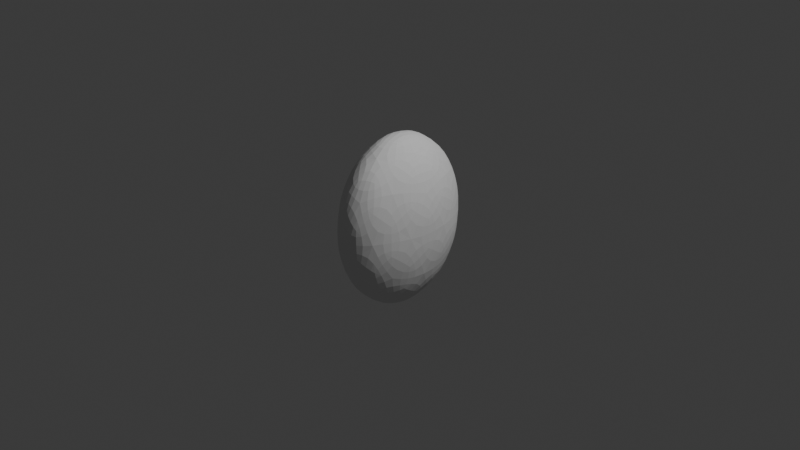 # Source: eye1.blend  (saved by Blender 4.5.90; exported with 4.5.12 LTS)
import bpy
from mathutils import Matrix  # noqa: F401  (used for matrix-valued properties, if any)

bpy.ops.wm.read_factory_settings(use_empty=True)
scene = bpy.context.scene
scene.name = 'Scene'

# ---- collections
col_collection = bpy.data.collections.new('Collection'); scene.collection.children.link(col_collection)

# ---- world
world_world = bpy.data.worlds.new('World'); scene.world = world_world
world_world.use_nodes = True; world_world.node_tree.nodes.clear()
_N = world_world.node_tree.nodes; _L = world_world.node_tree.links
n0 = _N.new('ShaderNodeOutputWorld'); n0.name = 'World Output'; n0.location = (200, 100)
n1 = _N.new('ShaderNodeBackground'); n1.name = 'Background'; n1.location = (-200, 100)
n1.inputs[0].default_value = (0.05088, 0.05088, 0.05088, 1.0)
_L.new(n1.outputs[0], n0.inputs[0])
n0.is_active_output = True
world_world.color = (0.05088, 0.05088, 0.05088)
world_world.sun_shadow_jitter_overblur = 0.0

# ---- cameras
cam_camera = bpy.data.cameras.new('Camera')
cam_camera.clip_end = 100.0
cam_camera.ortho_scale = 7.314

# ---- lights
light_light = bpy.data.lights.new('Light', 'POINT')
light_light.energy = 1000.0
light_light.shadow_soft_size = 0.1

# ---- meshes
me_icosphere = bpy.data.meshes.new('Icosphere')
me_icosphere.from_pydata([(0.0, 0.0, -1.0), (0.7236, -0.5257, -0.4472), (-0.2764, -0.8506, -0.4472), (-0.8944, 0.0, -0.4472), (-0.2764, 0.8506, -0.4472), (0.7236, 0.5257, -0.4472), (0.2764, -0.8506, 0.4472), (-0.7236, -0.5257, 0.4472), (-0.7236, 0.5257, 0.4472), (0.2764, 0.8506, 0.4472), (0.8944, 0.0, 0.4472), (0.0, 0.0, 1.0), (-0.1625, -0.5, -0.8507), (0.4253, -0.309, -0.8507), (0.2629, -0.809, -0.5257), (0.8506, 0.0, -0.5257), (0.4253, 0.309, -0.8507), (-0.5257, 0.0, -0.8507), (-0.6882, -0.5, -0.5257), (-0.1625, 0.5, -0.8507), (-0.6882, 0.5, -0.5257), (0.2629, 0.809, -0.5257), (0.9511, -0.309, 0.0), (0.9511, 0.309, 0.0), (0.0, -1.0, 0.0), (0.5878, -0.809, 0.0), (-0.9511, -0.309, 0.0), (-0.5878, -0.809, 0.0), (-0.5878, 0.809, 0.0), (-0.9511, 0.309, 0.0), (0.5878, 0.809, 0.0), (0.0, 1.0, 0.0), (0.6882, -0.5, 0.5257), (-0.2629, -0.809, 0.5257), (-0.8506, 0.0, 0.5257), (-0.2629, 0.809, 0.5257), (0.6882, 0.5, 0.5257), (0.1625, -0.5, 0.8507), (0.5257, 0.0, 0.8507), (-0.4253, -0.309, 0.8507), (-0.4253, 0.309, 0.8507), (0.1625, 0.5, 0.8507)], [], [(0, 13, 12), (1, 13, 15), (0, 12, 17), (0, 17, 19), (0, 19, 16), (1, 15, 22), (2, 14, 24), (3, 18, 26), (4, 20, 28), (5, 21, 30), (1, 22, 25), (2, 24, 27), (3, 26, 29), (4, 28, 31), (5, 30, 23), (6, 32, 37), (7, 33, 39), (8, 34, 40), (9, 35, 41), (10, 36, 38), (38, 41, 11), (38, 36, 41), (36, 9, 41), (41, 40, 11), (41, 35, 40), (35, 8, 40), (40, 39, 11), (40, 34, 39), (34, 7, 39), (39, 37, 11), (39, 33, 37), (33, 6, 37), (37, 38, 11), (37, 32, 38), (32, 10, 38), (23, 36, 10), (23, 30, 36), (30, 9, 36), (31, 35, 9), (31, 28, 35), (28, 8, 35), (29, 34, 8), (29, 26, 34), (26, 7, 34), (27, 33, 7), (27, 24, 33), (24, 6, 33), (25, 32, 6), (25, 22, 32), (22, 10, 32), (30, 31, 9), (30, 21, 31), (21, 4, 31), (28, 29, 8), (28, 20, 29), (20, 3, 29), (26, 27, 7), (26, 18, 27), (18, 2, 27), (24, 25, 6), (24, 14, 25), (14, 1, 25), (22, 23, 10), (22, 15, 23), (15, 5, 23), (16, 21, 5), (16, 19, 21), (19, 4, 21), (19, 20, 4), (19, 17, 20), (17, 3, 20), (17, 18, 3), (17, 12, 18), (12, 2, 18), (15, 16, 5), (15, 13, 16), (13, 0, 16), (12, 14, 2), (12, 13, 14), (13, 1, 14)])
_uv = me_icosphere.uv_layers.new(name='UVMap')
_uv.uv.foreach_set('vector', [0.1818, 0.0, 0.2273, 0.07873, 0.1364, 0.07873, 0.2727, 0.1575, 0.3182, 0.07873, 0.3636, 0.1575, 0.9091, 0.0, 0.9545, 0.07873, 0.8636, 0.07873, 0.7273, 0.0, 0.7727, 0.07873, 0.6818, 0.07873, 0.5455, 0.0, 0.5909, 0.07873, 0.5, 0.07873, 0.2727, 0.1575, 0.3636, 0.1575, 0.3182, 0.2362, 0.09091, 0.1575, 0.1818, 0.1575, 0.1364, 0.2362, 0.8182, 0.1575, 0.9091, 0.1575, 0.8636, 0.2362, 0.6364, 0.1575, 0.7273, 0.1575, 0.6818, 0.2362, 0.4545, 0.1575, 0.5455, 0.1575, 0.5, 0.2362, 0.2727, 0.1575, 0.3182, 0.2362, 0.2273, 0.2362, 0.09091, 0.1575, 0.1364, 0.2362, 0.04546, 0.2362, 0.8182, 0.1575, 0.8636, 0.2362, 0.7727, 0.2362, 0.6364, 0.1575, 0.6818, 0.2362, 0.5909, 0.2362, 0.4545, 0.1575, 0.5, 0.2362, 0.4091, 0.2362, 0.1818, 0.3149, 0.2727, 0.3149, 0.2273, 0.3937, 0.0, 0.3149, 0.09091, 0.3149, 0.04546, 0.3937, 0.7273, 0.3149, 0.8182, 0.3149, 0.7727, 0.3937, 0.5455, 0.3149, 0.6364, 0.3149, 0.5909, 0.3937, 0.3636, 0.3149, 0.4545, 0.3149, 0.4091, 0.3937, 0.4091, 0.3937, 0.5, 0.3937, 0.4545, 0.4724, 0.4091, 0.3937, 0.4545, 0.3149, 0.5, 0.3937, 0.4545, 0.3149, 0.5455, 0.3149, 0.5, 0.3937, 0.5909, 0.3937, 0.6818, 0.3937, 0.6364, 0.4724, 0.5909, 0.3937, 0.6364, 0.3149, 0.6818, 0.3937, 0.6364, 0.3149, 0.7273, 0.3149, 0.6818, 0.3937, 0.7727, 0.3937, 0.8636, 0.3937, 0.8182, 0.4724, 0.7727, 0.3937, 0.8182, 0.3149, 0.8636, 0.3937, 0.8182, 0.3149, 0.9091, 0.3149, 0.8636, 0.3937, 0.04546, 0.3937, 0.1364, 0.3937, 0.09091, 0.4724, 0.04546, 0.3937, 0.09091, 0.3149, 0.1364, 0.3937, 0.09091, 0.3149, 0.1818, 0.3149, 0.1364, 0.3937, 0.2273, 0.3937, 0.3182, 0.3937, 0.2727, 0.4724, 0.2273, 0.3937, 0.2727, 0.3149, 0.3182, 0.3937, 0.2727, 0.3149, 0.3636, 0.3149, 0.3182, 0.3937, 0.4091, 0.2362, 0.4545, 0.3149, 0.3636, 0.3149, 0.4091, 0.2362, 0.5, 0.2362, 0.4545, 0.3149, 0.5, 0.2362, 0.5455, 0.3149, 0.4545, 0.3149, 0.5909, 0.2362, 0.6364, 0.3149, 0.5455, 0.3149, 0.5909, 0.2362, 0.6818, 0.2362, 0.6364, 0.3149, 0.6818, 0.2362, 0.7273, 0.3149, 0.6364, 0.3149, 0.7727, 0.2362, 0.8182, 0.3149, 0.7273, 0.3149, 0.7727, 0.2362, 0.8636, 0.2362, 0.8182, 0.3149, 0.8636, 0.2362, 0.9091, 0.3149, 0.8182, 0.3149, 0.04546, 0.2362, 0.09091, 0.3149, 0.0, 0.3149, 0.04546, 0.2362, 0.1364, 0.2362, 0.09091, 0.3149, 0.1364, 0.2362, 0.1818, 0.3149, 0.09091, 0.3149, 0.2273, 0.2362, 0.2727, 0.3149, 0.1818, 0.3149, 0.2273, 0.2362, 0.3182, 0.2362, 0.2727, 0.3149, 0.3182, 0.2362, 0.3636, 0.3149, 0.2727, 0.3149, 0.5, 0.2362, 0.5909, 0.2362, 0.5455, 0.3149, 0.5, 0.2362, 0.5455, 0.1575, 0.5909, 0.2362, 0.5455, 0.1575, 0.6364, 0.1575, 0.5909, 0.2362, 0.6818, 0.2362, 0.7727, 0.2362, 0.7273, 0.3149, 0.6818, 0.2362, 0.7273, 0.1575, 0.7727, 0.2362, 0.7273, 0.1575, 0.8182, 0.1575, 0.7727, 0.2362, 0.8636, 0.2362, 0.9545, 0.2362, 0.9091, 0.3149, 0.8636, 0.2362, 0.9091, 0.1575, 0.9545, 0.2362, 0.9091, 0.1575, 1.0, 0.1575, 0.9545, 0.2362, 0.1364, 0.2362, 0.2273, 0.2362, 0.1818, 0.3149, 0.1364, 0.2362, 0.1818, 0.1575, 0.2273, 0.2362, 0.1818, 0.1575, 0.2727, 0.1575, 0.2273, 0.2362, 0.3182, 0.2362, 0.4091, 0.2362, 0.3636, 0.3149, 0.3182, 0.2362, 0.3636, 0.1575, 0.4091, 0.2362, 0.3636, 0.1575, 0.4545, 0.1575, 0.4091, 0.2362, 0.5, 0.07873, 0.5455, 0.1575, 0.4545, 0.1575, 0.5, 0.07873, 0.5909, 0.07873, 0.5455, 0.1575, 0.5909, 0.07873, 0.6364, 0.1575, 0.5455, 0.1575, 0.6818, 0.07873, 0.7273, 0.1575, 0.6364, 0.1575, 0.6818, 0.07873, 0.7727, 0.07873, 0.7273, 0.1575, 0.7727, 0.07873, 0.8182, 0.1575, 0.7273, 0.1575, 0.8636, 0.07873, 0.9091, 0.1575, 0.8182, 0.1575, 0.8636, 0.07873, 0.9545, 0.07873, 0.9091, 0.1575, 0.9545, 0.07873, 1.0, 0.1575, 0.9091, 0.1575, 0.3636, 0.1575, 0.4091, 0.07873, 0.4545, 0.1575, 0.3636, 0.1575, 0.3182, 0.07873, 0.4091, 0.07873, 0.3182, 0.07873, 0.3636, 0.0, 0.4091, 0.07873, 0.1364, 0.07873, 0.1818, 0.1575, 0.09091, 0.1575, 0.1364, 0.07873, 0.2273, 0.07873, 0.1818, 0.1575, 0.2273, 0.07873, 0.2727, 0.1575, 0.1818, 0.1575])
me_icosphere.update()

# ---- objects
ob_light = bpy.data.objects.new('Light', light_light)
ob_camera = bpy.data.objects.new('Camera', cam_camera)
ob_icosphere = bpy.data.objects.new('Icosphere', me_icosphere)

# ---- transforms, parenting, visibility, modifiers, constraints
ob_light.location = (4.076, 1.005, 5.904)
ob_light.rotation_euler = (0.6503, 0.05522, 1.866)
ob_light.lock_rotations_4d = False
ob_light.empty_display_type = 'ARROWS'
ob_light.color = (0.0, 0.0, 0.0, 0.0)
ob_light.lineart.crease_threshold = 0.0
ob_camera.location = (7.359, -6.926, 4.958)
ob_camera.rotation_euler = (1.109, 0.0, 0.8149)
ob_camera.lock_rotations_4d = False
ob_camera.empty_display_type = 'ARROWS'
ob_camera.color = (0.0, 0.0, 0.0, 0.0)
ob_camera.display_type = 'WIRE'
ob_camera.lineart.crease_threshold = 0.0
ob_icosphere.location = (0.0, 0.0, 0.0)
ob_icosphere.scale = (0.4684, 0.7946, 1.0)
_m = ob_icosphere.modifiers.new('Subdivision', 'SUBSURF')

# ---- collection membership
col_collection.objects.link(ob_light)
col_collection.objects.link(ob_camera)
col_collection.objects.link(ob_icosphere)

# ---- scene / render settings (as saved in the file)
scene.camera = ob_camera
scene.frame_start = 1; scene.frame_end = 250; scene.frame_set(1)
scene.render.engine = 'BLENDER_EEVEE_NEXT'
bpy.context.view_layer.update()
